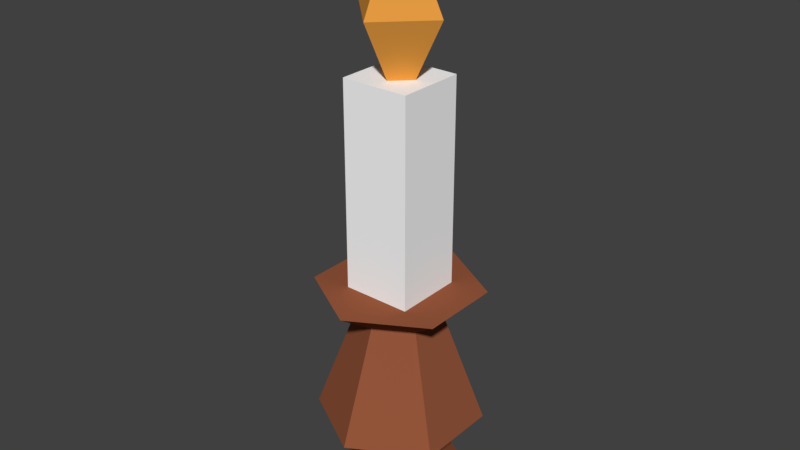 # Source: CandleStand01_0.15x0.15x0.5.blend  (saved by Blender 2.79.0; exported with 4.5.12 LTS)
import bpy
from mathutils import Matrix  # noqa: F401  (used for matrix-valued properties, if any)

bpy.ops.wm.read_factory_settings(use_empty=True)
scene = bpy.context.scene
scene.name = 'Scene'

# ---- collections
col_collection_1 = bpy.data.collections.new('Collection 1'); scene.collection.children.link(col_collection_1)

# ---- materials (node trees are filled in below, after node groups)
mat_cooper = bpy.data.materials.new('Cooper')
mat_cooper.alpha_threshold = 0.0
mat_cooper.use_transparent_shadow = False
mat_cooper.diffuse_color = (0.3032, 0.0942, 0.04431, 1.0)
mat_cooper.roughness = 0.5
mat_cooper.specular_intensity = 0.65
mat_candle_001 = bpy.data.materials.new('Candle.001')
mat_candle_001.alpha_threshold = 0.0
mat_candle_001.use_transparent_shadow = False
mat_candle_001.diffuse_color = (1.0, 1.0, 1.0, 1.0)
mat_candle_001.roughness = 0.5
mat_candle_001.specular_intensity = 0.2
mat_candleflame_001 = bpy.data.materials.new('CandleFlame.001')
mat_candleflame_001.alpha_threshold = 0.0
mat_candleflame_001.use_transparent_shadow = False
mat_candleflame_001.diffuse_color = (0.8, 0.334, 0.05472, 1.0)
mat_candleflame_001.specular_color = (1.0, 0.9867, 0.0)
mat_candleflame_001.roughness = 0.5
mat_candleflame_001.specular_intensity = 0.8

# ---- material node trees

# ---- world
world_world = bpy.data.worlds.new('World'); scene.world = world_world
world_world.color = (0.05088, 0.05088, 0.05088)
world_world.use_sun_shadow = False
world_world.sun_shadow_jitter_overblur = 0.0
world_world.cycles.sampling_method = 'MANUAL'

# ---- meshes
me_candlestand01_0_15x0_15x0_4_a = bpy.data.meshes.new('CandleStand01_0.15x0.15x0.4_A')
me_candlestand01_0_15x0_15x0_4_a.from_pydata([(0.0, 0.072, 0.0), (0.0, 0.072, 0.2), (0.06235, 0.036, 0.0), (0.06235, 0.036, 0.2), (0.06235, -0.036, 0.0), (0.06235, -0.036, 0.2), (-6.294e-09, -0.072, 0.0), (-6.294e-09, -0.072, 0.2), (-0.06235, -0.036, 0.0), (-0.06235, -0.036, 0.2), (-0.06235, 0.036, 0.0), (-0.06235, 0.036, 0.2), (-5.588e-10, 0.036, 0.01875), (-5.588e-10, 0.036, 0.05188), (0.0, 0.072, 0.07709), (0.06235, 0.036, 0.07709), (0.03118, 0.018, 0.05188), (0.03118, 0.018, 0.01875), (0.06235, -0.036, 0.07709), (0.03118, -0.018, 0.05188), (0.03118, -0.018, 0.01875), (-6.294e-09, -0.072, 0.07709), (-3.706e-09, -0.036, 0.05188), (-3.706e-09, -0.036, 0.01875), (-0.06235, -0.036, 0.07709), (-0.03118, -0.018, 0.05188), (-0.03118, -0.018, 0.01875), (-0.06235, 0.036, 0.07709), (-0.03118, 0.018, 0.05188), (-0.03118, 0.018, 0.01875), (-5.588e-10, 0.036, 0.175), (0.03118, 0.018, 0.175), (0.03118, -0.018, 0.175), (-3.706e-09, -0.036, 0.175), (-0.03118, -0.018, 0.175), (-0.03118, 0.018, 0.175), (-0.03, -0.03, 0.1993), (-0.03, -0.03, 0.3793), (-0.03, 0.03, 0.1993), (-0.03, 0.03, 0.3793), (0.03, -0.03, 0.1993), (0.03, -0.03, 0.3793), (0.03, 0.03, 0.1993), (0.03, 0.03, 0.3793), (0.0, 0.04, 0.4293), (0.0, -3.91e-08, 0.5093), (0.04, -4.085e-08, 0.4293), (-3.497e-09, -0.04, 0.4293), (-0.04, -3.862e-08, 0.4293), (0.0, -0.04, 0.4293), (0.0, -2.842e-15, 0.3493), (0.04, -3.735e-08, 0.4293), (-3.497e-09, 0.04, 0.4293), (-0.04, -3.958e-08, 0.4293)], [], [(30, 1, 3, 31), (31, 3, 5, 32), (32, 5, 7, 33), (33, 7, 9, 34), (3, 1, 11, 9, 7, 5), (34, 9, 11, 35), (35, 11, 1, 30), (0, 2, 4, 6, 8, 10), (10, 29, 12, 0), (29, 28, 13, 12), (28, 27, 14, 13), (8, 26, 29, 10), (26, 25, 28, 29), (25, 24, 27, 28), (6, 23, 26, 8), (23, 22, 25, 26), (22, 21, 24, 25), (4, 20, 23, 6), (20, 19, 22, 23), (19, 18, 21, 22), (2, 17, 20, 4), (17, 16, 19, 20), (16, 15, 18, 19), (0, 12, 17, 2), (12, 13, 16, 17), (13, 14, 15, 16), (27, 35, 30, 14), (24, 34, 35, 27), (21, 33, 34, 24), (18, 32, 33, 21), (15, 31, 32, 18), (14, 30, 31, 15), (36, 37, 39, 38), (38, 39, 43, 42), (42, 43, 41, 40), (40, 41, 37, 36), (38, 42, 40, 36), (43, 39, 37, 41), (44, 45, 46), (46, 45, 47), (47, 45, 48), (48, 45, 44), (44, 46, 47, 48), (49, 50, 51), (51, 50, 52), (52, 50, 53), (53, 50, 49), (49, 51, 52, 53)])
me_candlestand01_0_15x0_15x0_4_a.polygons.foreach_set('material_index', [0, 0, 0, 0, 0, 0, 0, 0, 0, 0, 0, 0, 0, 0, 0, 0, 0, 0, 0, 0, 0, 0, 0, 0, 0, 0, 0, 0, 0, 0, 0, 0, 1, 1, 1, 1, 0, 1, 2, 2, 2, 2, 2, 2, 2, 2, 2, 2])
me_candlestand01_0_15x0_15x0_4_a.materials.append(mat_cooper)
me_candlestand01_0_15x0_15x0_4_a.materials.append(mat_candle_001)
me_candlestand01_0_15x0_15x0_4_a.materials.append(mat_candleflame_001)
me_candlestand01_0_15x0_15x0_4_a.use_remesh_preserve_volume = False
me_candlestand01_0_15x0_15x0_4_a.use_remesh_preserve_attributes = False
me_candlestand01_0_15x0_15x0_4_a.use_mirror_vertex_groups = False
me_candlestand01_0_15x0_15x0_4_a.update()

# ---- objects
ob_candlestand01_0_15x0_15x0_5 = bpy.data.objects.new('CandleStand01_0.15x0.15x0.5', me_candlestand01_0_15x0_15x0_4_a)

# ---- transforms, parenting, visibility, modifiers, constraints
ob_candlestand01_0_15x0_15x0_5.location = (0.0, 0.0, 0.0)
ob_candlestand01_0_15x0_15x0_5.lineart.crease_threshold = 0.0

# ---- collection membership
col_collection_1.objects.link(ob_candlestand01_0_15x0_15x0_5)

# ---- scene / render settings (as saved in the file)
scene.frame_start = 1; scene.frame_end = 250; scene.frame_set(1)
scene.render.engine = 'BLENDER_EEVEE_NEXT'
scene.render.resolution_percentage = 50
scene.render.dither_intensity = 0.0
scene.cycles.use_denoising = False
scene.cycles.samples = 128
scene.cycles.sampling_pattern = 'TABULATED_SOBOL'
scene.cycles.use_adaptive_sampling = False
scene.cycles.use_light_tree = False
scene.cycles.blur_glossy = 0.0
scene.cycles.sample_clamp_indirect = 0.0
scene.view_settings.view_transform = 'Standard'
bpy.context.view_layer.update()

# ---- added for rendering (the .blend has no active camera and no usable light): camera, sun
cam_auto = bpy.data.cameras.new('AutoCamera')
cam_auto.lens = 50.0
cam_auto.sensor_width = 36.0
cam_auto.clip_end = 1000.0
ob_auto_camera = bpy.data.objects.new('AutoCamera', cam_auto)
scene.collection.objects.link(ob_auto_camera)
ob_auto_camera.location = (0.503057, -0.603669, 0.657071)
ob_auto_camera.rotation_euler = (1.09748, -7.21219e-08, 0.694738)
scene.camera = ob_auto_camera
light_auto_sun = bpy.data.lights.new('AutoSun', 'SUN')
light_auto_sun.energy = 3.0
light_auto_sun.angle = 0.0523599
ob_auto_sun = bpy.data.objects.new('AutoSun', light_auto_sun)
scene.collection.objects.link(ob_auto_sun)
ob_auto_sun.rotation_euler = (0.872665, 0.174533, 0.523599)
bpy.context.view_layer.update()
